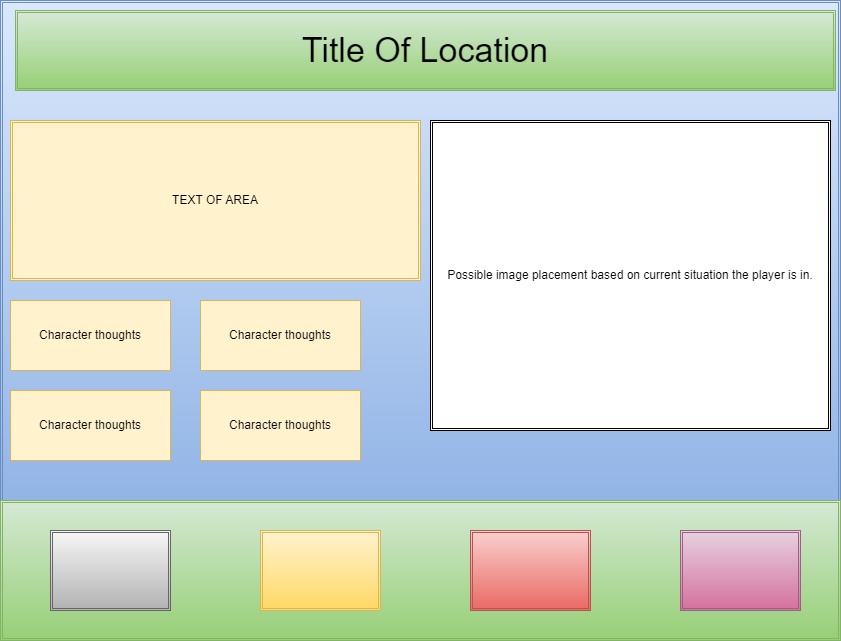

The diagram above was exported from draw.io. Its source (the exported page's mxGraphModel, read from the mxfile embedded in the PNG):
<mxGraphModel dx="1434" dy="738" grid="1" gridSize="10" guides="1" tooltips="1" connect="1" arrows="1" fold="1" page="1" pageScale="1" pageWidth="850" pageHeight="1100" background="none" math="0" shadow="0">
  <root>
    <mxCell id="0" />
    <mxCell id="1" parent="0" />
    <mxCell id="Jc1LYCZDqRA3reowzqW1-10" value="" style="shape=ext;double=1;rounded=0;whiteSpace=wrap;html=1;fillColor=#dae8fc;strokeColor=#6c8ebf;gradientColor=#7ea6e0;" vertex="1" parent="1">
      <mxGeometry width="840" height="640" as="geometry" />
    </mxCell>
    <mxCell id="Jc1LYCZDqRA3reowzqW1-11" value="" style="shape=ext;double=1;rounded=0;whiteSpace=wrap;html=1;fillColor=#d5e8d4;gradientColor=#97d077;strokeColor=#82b366;" vertex="1" parent="1">
      <mxGeometry y="500" width="840" height="140" as="geometry" />
    </mxCell>
    <mxCell id="Jc1LYCZDqRA3reowzqW1-12" value="TEXT OF AREA" style="shape=ext;double=1;rounded=0;whiteSpace=wrap;html=1;fillColor=#fff2cc;strokeColor=#d6b656;" vertex="1" parent="1">
      <mxGeometry x="10" y="120" width="410" height="160" as="geometry" />
    </mxCell>
    <mxCell id="Jc1LYCZDqRA3reowzqW1-13" value="&lt;font style=&quot;font-size: 34px;&quot;&gt;Title Of Location&lt;/font&gt;" style="shape=ext;double=1;rounded=0;whiteSpace=wrap;html=1;fillColor=#d5e8d4;strokeColor=#82b366;gradientColor=#97d077;" vertex="1" parent="1">
      <mxGeometry x="15" y="10" width="820" height="80" as="geometry" />
    </mxCell>
    <mxCell id="Jc1LYCZDqRA3reowzqW1-14" value="" style="shape=ext;double=1;rounded=0;whiteSpace=wrap;html=1;fillColor=#f5f5f5;gradientColor=#b3b3b3;strokeColor=#666666;" vertex="1" parent="1">
      <mxGeometry x="50" y="530" width="120" height="80" as="geometry" />
    </mxCell>
    <mxCell id="Jc1LYCZDqRA3reowzqW1-15" value="Possible image placement based on current situation the player is in." style="shape=ext;double=1;rounded=0;whiteSpace=wrap;html=1;" vertex="1" parent="1">
      <mxGeometry x="430" y="120" width="400" height="310" as="geometry" />
    </mxCell>
    <mxCell id="Jc1LYCZDqRA3reowzqW1-16" value="" style="shape=ext;double=1;rounded=0;whiteSpace=wrap;html=1;fillColor=#fff2cc;gradientColor=#ffd966;strokeColor=#d6b656;" vertex="1" parent="1">
      <mxGeometry x="260" y="530" width="120" height="80" as="geometry" />
    </mxCell>
    <mxCell id="Jc1LYCZDqRA3reowzqW1-17" value="" style="shape=ext;double=1;rounded=0;whiteSpace=wrap;html=1;fillColor=#f8cecc;gradientColor=#ea6b66;strokeColor=#b85450;" vertex="1" parent="1">
      <mxGeometry x="470" y="530" width="120" height="80" as="geometry" />
    </mxCell>
    <mxCell id="Jc1LYCZDqRA3reowzqW1-18" value="" style="shape=ext;double=1;rounded=0;whiteSpace=wrap;html=1;fillColor=#e6d0de;gradientColor=#d5739d;strokeColor=#996185;" vertex="1" parent="1">
      <mxGeometry x="680" y="530" width="120" height="80" as="geometry" />
    </mxCell>
    <mxCell id="Jc1LYCZDqRA3reowzqW1-19" value="Character thoughts" style="rounded=0;whiteSpace=wrap;html=1;fillColor=#fff2cc;strokeColor=#d6b656;" vertex="1" parent="1">
      <mxGeometry x="10" y="300" width="160" height="70" as="geometry" />
    </mxCell>
    <mxCell id="Jc1LYCZDqRA3reowzqW1-23" value="Character thoughts" style="rounded=0;whiteSpace=wrap;html=1;fillColor=#fff2cc;strokeColor=#d6b656;" vertex="1" parent="1">
      <mxGeometry x="200" y="300" width="160" height="70" as="geometry" />
    </mxCell>
    <mxCell id="Jc1LYCZDqRA3reowzqW1-24" value="Character thoughts" style="rounded=0;whiteSpace=wrap;html=1;fillColor=#fff2cc;strokeColor=#d6b656;" vertex="1" parent="1">
      <mxGeometry x="200" y="390" width="160" height="70" as="geometry" />
    </mxCell>
    <mxCell id="Jc1LYCZDqRA3reowzqW1-25" value="Character thoughts" style="rounded=0;whiteSpace=wrap;html=1;fillColor=#fff2cc;strokeColor=#d6b656;" vertex="1" parent="1">
      <mxGeometry x="10" y="390" width="160" height="70" as="geometry" />
    </mxCell>
  </root>
</mxGraphModel>